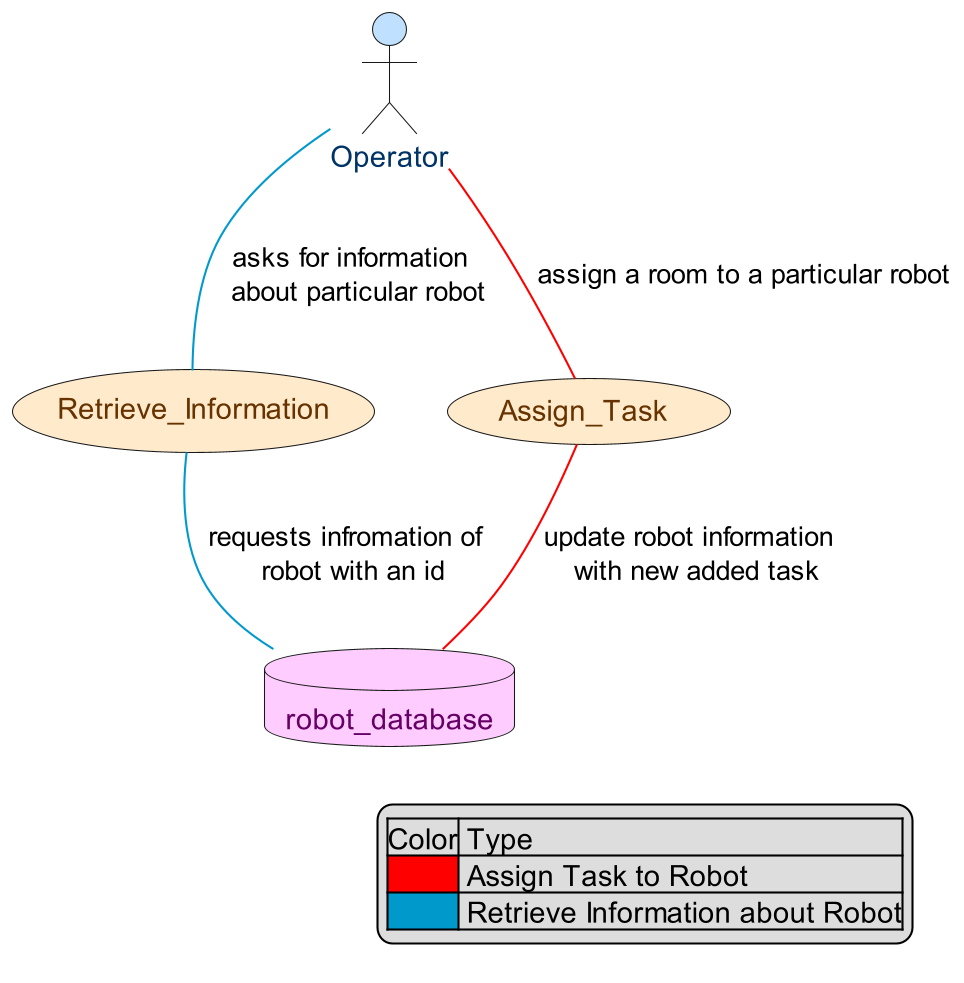

The diagram above was rendered by PlantUML. Its source (embedded in the PNG):
@startuml ABasicUseCase

'UML Design Logistics
skinparam dpi 200
skinparam DefaultFontName Inconsolata
skinparam actorBackgroundColor #C0E0FF
skinparam actorFontColor #003366
skinparam usecaseBackgroundColor #FFEBCC
skinparam usecaseFontColor #663300
skinparam databaseBackgroundColor #FFCCFF
skinparam databaseFontColor #660066
skinparam borderColor #333333
skinparam noteBackgroundColor #FFFFE0
skinparam noteBorderColor #FFD700

'Actors
actor Operator

'Usecases
usecase Retrieve_Information
usecase Assign_Task

'Databases
database robot_database 

'Relationships
Operator --[#0099CC] "Retrieve_Information" : "asks for information \n about particular robot"
Operator --[#red] "Assign_Task" : "assign a room to a particular robot"
Retrieve_Information --[#0099CC] robot_database : "requests infromation of \n robot with an id"
Assign_Task --[#red] robot_database : "update robot information \n with new added task"

'Legend 
'Syntax from: https://stackoverflow.com/questions/30999290/how-to-generate-a-legend-with-colors-in-plantuml
legend right
    |Color| Type |
    |<#red>| Assign Task to Robot|
    |<#0099CC>| Retrieve Information about Robot|
endlegend

@enduml